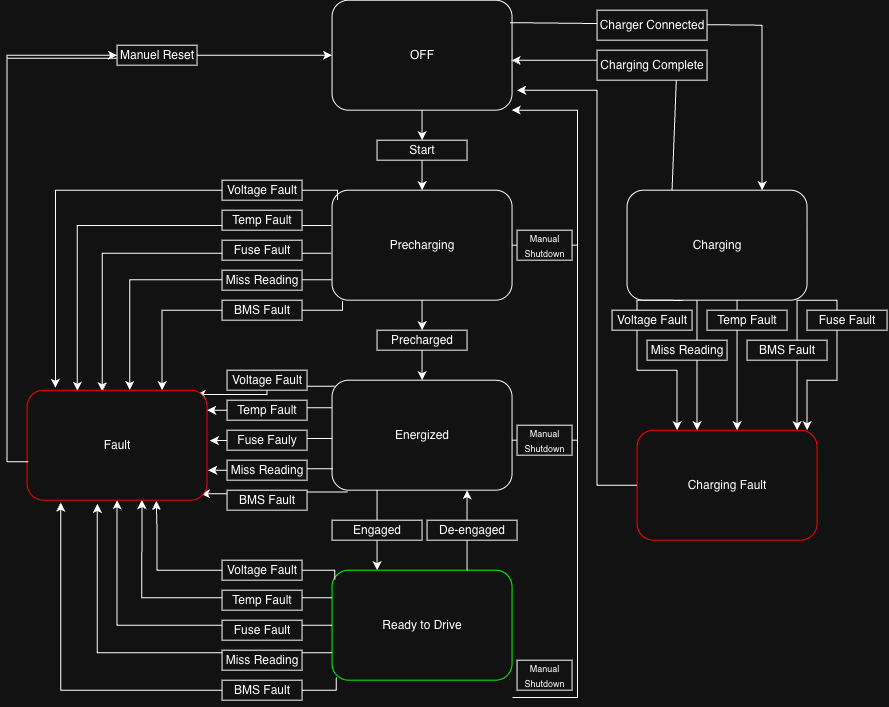

The diagram above was exported from draw.io. Its source (the exported page's mxGraphModel, read from the mxfile embedded in the PNG):
<mxGraphModel dx="870" dy="653" grid="1" gridSize="10" guides="1" tooltips="1" connect="1" arrows="1" fold="1" page="1" pageScale="1" pageWidth="850" pageHeight="1100" math="0" shadow="0">
  <root>
    <mxCell id="0" />
    <mxCell id="1" parent="0" />
    <mxCell id="1chu23QeM5HNwtmtij_F-1" parent="1" style="rounded=1;whiteSpace=wrap;html=1;" value="OFF" vertex="1">
      <mxGeometry height="110" width="180" x="335" y="100" as="geometry" />
    </mxCell>
    <mxCell id="1chu23QeM5HNwtmtij_F-2" edge="1" parent="1" source="1chu23QeM5HNwtmtij_F-13" style="endArrow=classic;html=1;rounded=0;exitX=0.5;exitY=1;exitDx=0;exitDy=0;" value="">
      <mxGeometry height="50" relative="1" width="50" as="geometry">
        <mxPoint x="355" y="430" as="sourcePoint" />
        <mxPoint x="425" y="290" as="targetPoint" />
      </mxGeometry>
    </mxCell>
    <mxCell id="1chu23QeM5HNwtmtij_F-15" edge="1" parent="1" source="1chu23QeM5HNwtmtij_F-1" style="endArrow=classic;html=1;rounded=0;exitX=0.5;exitY=1;exitDx=0;exitDy=0;" target="1chu23QeM5HNwtmtij_F-13" value="">
      <mxGeometry height="50" relative="1" width="50" as="geometry">
        <mxPoint x="425" y="210" as="sourcePoint" />
        <mxPoint x="425" y="290" as="targetPoint" />
      </mxGeometry>
    </mxCell>
    <mxCell id="1chu23QeM5HNwtmtij_F-13" parent="1" style="rounded=0;whiteSpace=wrap;html=1;" value="Start" vertex="1">
      <mxGeometry height="20" width="90" x="380" y="240" as="geometry" />
    </mxCell>
    <mxCell id="1chu23QeM5HNwtmtij_F-20" parent="1" style="rounded=1;whiteSpace=wrap;html=1;" value="Precharging" vertex="1">
      <mxGeometry height="110" width="180" x="335" y="290" as="geometry" />
    </mxCell>
    <mxCell id="1chu23QeM5HNwtmtij_F-21" edge="1" parent="1" source="1chu23QeM5HNwtmtij_F-23" style="endArrow=classic;html=1;rounded=0;exitX=0.5;exitY=1;exitDx=0;exitDy=0;" value="">
      <mxGeometry height="50" relative="1" width="50" as="geometry">
        <mxPoint x="355" y="620" as="sourcePoint" />
        <mxPoint x="425" y="480" as="targetPoint" />
      </mxGeometry>
    </mxCell>
    <mxCell id="1chu23QeM5HNwtmtij_F-22" edge="1" parent="1" source="1chu23QeM5HNwtmtij_F-20" style="endArrow=classic;html=1;rounded=0;exitX=0.5;exitY=1;exitDx=0;exitDy=0;" target="1chu23QeM5HNwtmtij_F-23" value="">
      <mxGeometry height="50" relative="1" width="50" as="geometry">
        <mxPoint x="425" y="400" as="sourcePoint" />
        <mxPoint x="425" y="480" as="targetPoint" />
      </mxGeometry>
    </mxCell>
    <mxCell id="1chu23QeM5HNwtmtij_F-23" parent="1" style="rounded=0;whiteSpace=wrap;html=1;" value="Precharged" vertex="1">
      <mxGeometry height="20" width="90" x="380" y="430" as="geometry" />
    </mxCell>
    <mxCell id="1chu23QeM5HNwtmtij_F-24" parent="1" style="rounded=1;whiteSpace=wrap;html=1;" value="Energized" vertex="1">
      <mxGeometry height="110" width="180" x="335" y="480" as="geometry" />
    </mxCell>
    <mxCell id="1chu23QeM5HNwtmtij_F-26" edge="1" parent="1" source="1chu23QeM5HNwtmtij_F-24" style="endArrow=classic;html=1;rounded=0;exitX=0.25;exitY=1;exitDx=0;exitDy=0;entryX=0.25;entryY=0;entryDx=0;entryDy=0;" target="1chu23QeM5HNwtmtij_F-28" value="">
      <mxGeometry height="50" relative="1" width="50" as="geometry">
        <mxPoint x="425" y="590" as="sourcePoint" />
        <mxPoint x="425" y="670" as="targetPoint" />
      </mxGeometry>
    </mxCell>
    <mxCell id="1chu23QeM5HNwtmtij_F-27" parent="1" style="rounded=0;whiteSpace=wrap;html=1;" value="Engaged" vertex="1">
      <mxGeometry height="20" width="90" x="335" y="620" as="geometry" />
    </mxCell>
    <mxCell id="1chu23QeM5HNwtmtij_F-28" parent="1" style="rounded=1;whiteSpace=wrap;html=1;strokeColor=light-dark(#000000,#00FF00);" value="Ready to Drive" vertex="1">
      <mxGeometry height="110" width="180" x="335" y="670" as="geometry" />
    </mxCell>
    <mxCell id="1chu23QeM5HNwtmtij_F-33" edge="1" parent="1" source="1chu23QeM5HNwtmtij_F-1" style="endArrow=classic;html=1;rounded=0;exitX=0.988;exitY=0.204;exitDx=0;exitDy=0;exitPerimeter=0;" value="">
      <mxGeometry height="50" relative="1" width="50" as="geometry">
        <Array as="points">
          <mxPoint x="765" y="125" />
        </Array>
        <mxPoint x="515" y="160" as="sourcePoint" />
        <mxPoint x="765" y="290" as="targetPoint" />
      </mxGeometry>
    </mxCell>
    <mxCell id="1chu23QeM5HNwtmtij_F-34" parent="1" style="rounded=1;whiteSpace=wrap;html=1;" value="Charging" vertex="1">
      <mxGeometry height="110" width="180" x="630" y="290" as="geometry" />
    </mxCell>
    <mxCell id="1chu23QeM5HNwtmtij_F-37" parent="1" style="rounded=0;whiteSpace=wrap;html=1;" value="Charger Connected" vertex="1">
      <mxGeometry height="30" width="110" x="600" y="110" as="geometry" />
    </mxCell>
    <mxCell id="1chu23QeM5HNwtmtij_F-40" edge="1" parent="1" source="1chu23QeM5HNwtmtij_F-34" style="endArrow=classic;html=1;rounded=0;exitX=0.25;exitY=0;exitDx=0;exitDy=0;entryX=0.998;entryY=0.547;entryDx=0;entryDy=0;entryPerimeter=0;" target="1chu23QeM5HNwtmtij_F-1" value="">
      <mxGeometry height="50" relative="1" width="50" as="geometry">
        <Array as="points">
          <mxPoint x="680" y="160" />
          <mxPoint x="600" y="160" />
        </Array>
        <mxPoint x="675" y="290" as="sourcePoint" />
        <mxPoint x="515" y="183" as="targetPoint" />
      </mxGeometry>
    </mxCell>
    <mxCell id="1chu23QeM5HNwtmtij_F-39" parent="1" style="rounded=0;whiteSpace=wrap;html=1;" value="Charging Complete" vertex="1">
      <mxGeometry height="30" width="110" x="600" y="150" as="geometry" />
    </mxCell>
    <mxCell id="1chu23QeM5HNwtmtij_F-41" edge="1" parent="1" source="1chu23QeM5HNwtmtij_F-20" style="endArrow=classic;html=1;rounded=0;exitX=-0.005;exitY=0.32;exitDx=0;exitDy=0;exitPerimeter=0;edgeStyle=orthogonalEdgeStyle;entryX=0.279;entryY=0.005;entryDx=0;entryDy=0;entryPerimeter=0;" target="1chu23QeM5HNwtmtij_F-119" value="">
      <mxGeometry height="50" relative="1" width="50" as="geometry">
        <mxPoint x="330" y="320" as="sourcePoint" />
        <mxPoint x="50" y="320" as="targetPoint" />
      </mxGeometry>
    </mxCell>
    <mxCell id="1chu23QeM5HNwtmtij_F-47" parent="1" style="rounded=0;whiteSpace=wrap;html=1;" value="Temp Fault" vertex="1">
      <mxGeometry height="20" width="80" x="225" y="310" as="geometry" />
    </mxCell>
    <mxCell id="1chu23QeM5HNwtmtij_F-49" edge="1" parent="1" source="1chu23QeM5HNwtmtij_F-20" style="endArrow=classic;html=1;rounded=0;exitX=-0.004;exitY=0.573;exitDx=0;exitDy=0;exitPerimeter=0;edgeStyle=orthogonalEdgeStyle;entryX=0.418;entryY=0.01;entryDx=0;entryDy=0;entryPerimeter=0;" target="1chu23QeM5HNwtmtij_F-119" value="">
      <mxGeometry height="50" relative="1" width="50" as="geometry">
        <mxPoint x="325" y="350" as="sourcePoint" />
        <mxPoint x="70" y="350" as="targetPoint" />
      </mxGeometry>
    </mxCell>
    <mxCell id="1chu23QeM5HNwtmtij_F-50" parent="1" style="rounded=0;whiteSpace=wrap;html=1;" value="Fuse Fault" vertex="1">
      <mxGeometry height="20" width="80" x="225" y="340" as="geometry" />
    </mxCell>
    <mxCell id="1chu23QeM5HNwtmtij_F-51" edge="1" parent="1" source="1chu23QeM5HNwtmtij_F-20" style="endArrow=classic;html=1;rounded=0;exitX=-0.001;exitY=0.815;exitDx=0;exitDy=0;exitPerimeter=0;edgeStyle=orthogonalEdgeStyle;entryX=0.571;entryY=-0.001;entryDx=0;entryDy=0;entryPerimeter=0;" target="1chu23QeM5HNwtmtij_F-119" value="">
      <mxGeometry height="50" relative="1" width="50" as="geometry">
        <mxPoint x="325" y="380" as="sourcePoint" />
        <mxPoint x="100" y="480" as="targetPoint" />
      </mxGeometry>
    </mxCell>
    <mxCell id="1chu23QeM5HNwtmtij_F-52" parent="1" style="rounded=0;whiteSpace=wrap;html=1;" value="Miss Reading" vertex="1">
      <mxGeometry height="20" width="80" x="225" y="370" as="geometry" />
    </mxCell>
    <mxCell id="1chu23QeM5HNwtmtij_F-53" edge="1" parent="1" source="1chu23QeM5HNwtmtij_F-20" style="endArrow=classic;html=1;rounded=0;exitX=0.058;exitY=1.009;exitDx=0;exitDy=0;exitPerimeter=0;edgeStyle=orthogonalEdgeStyle;entryX=0.75;entryY=0;entryDx=0;entryDy=0;" target="1chu23QeM5HNwtmtij_F-119" value="">
      <mxGeometry height="50" relative="1" width="50" as="geometry">
        <Array as="points">
          <mxPoint x="345.42" y="410" />
          <mxPoint x="165" y="410" />
        </Array>
        <mxPoint x="325" y="410" as="sourcePoint" />
        <mxPoint x="190" y="420" as="targetPoint" />
      </mxGeometry>
    </mxCell>
    <mxCell id="1chu23QeM5HNwtmtij_F-54" parent="1" style="rounded=0;whiteSpace=wrap;html=1;" value="BMS Fault" vertex="1">
      <mxGeometry height="20" width="80" x="225" y="400" as="geometry" />
    </mxCell>
    <mxCell id="1chu23QeM5HNwtmtij_F-55" edge="1" parent="1" source="1chu23QeM5HNwtmtij_F-20" style="endArrow=classic;html=1;rounded=0;exitX=0.03;exitY=0.088;exitDx=0;exitDy=0;exitPerimeter=0;edgeStyle=orthogonalEdgeStyle;entryX=0.158;entryY=-0.022;entryDx=0;entryDy=0;entryPerimeter=0;" target="1chu23QeM5HNwtmtij_F-119" value="">
      <mxGeometry height="50" relative="1" width="50" as="geometry">
        <Array as="points">
          <mxPoint x="340.39" y="290" />
          <mxPoint x="58.39" y="290" />
        </Array>
        <mxPoint x="325" y="290" as="sourcePoint" />
        <mxPoint x="57.72" y="440" as="targetPoint" />
      </mxGeometry>
    </mxCell>
    <mxCell id="1chu23QeM5HNwtmtij_F-56" parent="1" style="rounded=0;whiteSpace=wrap;html=1;" value="Voltage Fault" vertex="1">
      <mxGeometry height="20" width="80" x="225" y="280" as="geometry" />
    </mxCell>
    <mxCell id="1chu23QeM5HNwtmtij_F-98" edge="1" parent="1" source="1chu23QeM5HNwtmtij_F-24" style="endArrow=classic;html=1;rounded=0;exitX=0;exitY=0.25;exitDx=0;exitDy=0;edgeStyle=orthogonalEdgeStyle;entryX=1;entryY=0.182;entryDx=0;entryDy=0;entryPerimeter=0;" target="1chu23QeM5HNwtmtij_F-119" value="">
      <mxGeometry height="50" relative="1" width="50" as="geometry">
        <mxPoint x="330" y="510" as="sourcePoint" />
        <mxPoint x="200" y="510" as="targetPoint" />
      </mxGeometry>
    </mxCell>
    <mxCell id="1chu23QeM5HNwtmtij_F-99" parent="1" style="rounded=0;whiteSpace=wrap;html=1;" value="Temp Fault" vertex="1">
      <mxGeometry height="20" width="80" x="230" y="500" as="geometry" />
    </mxCell>
    <mxCell id="1chu23QeM5HNwtmtij_F-100" edge="1" parent="1" source="1chu23QeM5HNwtmtij_F-24" style="endArrow=classic;html=1;rounded=0;exitX=0.002;exitY=0.53;exitDx=0;exitDy=0;exitPerimeter=0;edgeStyle=orthogonalEdgeStyle;entryX=1.016;entryY=0.458;entryDx=0;entryDy=0;entryPerimeter=0;" target="1chu23QeM5HNwtmtij_F-119" value="">
      <mxGeometry height="50" relative="1" width="50" as="geometry">
        <mxPoint x="330" y="540" as="sourcePoint" />
        <mxPoint x="200" y="540" as="targetPoint" />
      </mxGeometry>
    </mxCell>
    <mxCell id="1chu23QeM5HNwtmtij_F-101" parent="1" style="rounded=0;whiteSpace=wrap;html=1;" value="Fuse Fauly" vertex="1">
      <mxGeometry height="20" width="80" x="230" y="530" as="geometry" />
    </mxCell>
    <mxCell id="1chu23QeM5HNwtmtij_F-102" edge="1" parent="1" source="1chu23QeM5HNwtmtij_F-24" style="endArrow=classic;html=1;rounded=0;exitX=0.005;exitY=0.805;exitDx=0;exitDy=0;exitPerimeter=0;edgeStyle=orthogonalEdgeStyle;entryX=1.006;entryY=0.727;entryDx=0;entryDy=0;entryPerimeter=0;" target="1chu23QeM5HNwtmtij_F-119" value="">
      <mxGeometry height="50" relative="1" width="50" as="geometry">
        <mxPoint x="330" y="570" as="sourcePoint" />
        <mxPoint x="200" y="570" as="targetPoint" />
      </mxGeometry>
    </mxCell>
    <mxCell id="1chu23QeM5HNwtmtij_F-103" parent="1" style="rounded=0;whiteSpace=wrap;html=1;" value="Miss Reading" vertex="1">
      <mxGeometry height="20" width="80" x="230" y="560" as="geometry" />
    </mxCell>
    <mxCell id="1chu23QeM5HNwtmtij_F-104" edge="1" parent="1" source="1chu23QeM5HNwtmtij_F-24" style="endArrow=classic;html=1;rounded=0;exitX=0.087;exitY=1.016;exitDx=0;exitDy=0;exitPerimeter=0;edgeStyle=orthogonalEdgeStyle;entryX=0.966;entryY=0.942;entryDx=0;entryDy=0;entryPerimeter=0;" target="1chu23QeM5HNwtmtij_F-119" value="">
      <mxGeometry height="50" relative="1" width="50" as="geometry">
        <Array as="points">
          <mxPoint x="260" y="591.79" />
          <mxPoint x="260" y="593.61" />
        </Array>
        <mxPoint x="330" y="600" as="sourcePoint" />
        <mxPoint x="200" y="600" as="targetPoint" />
      </mxGeometry>
    </mxCell>
    <mxCell id="1chu23QeM5HNwtmtij_F-105" parent="1" style="rounded=0;whiteSpace=wrap;html=1;" value="BMS Fault" vertex="1">
      <mxGeometry height="20" width="80" x="230" y="590" as="geometry" />
    </mxCell>
    <mxCell id="1chu23QeM5HNwtmtij_F-106" edge="1" parent="1" source="1chu23QeM5HNwtmtij_F-24" style="endArrow=classic;html=1;rounded=0;exitX=0.015;exitY=0.056;exitDx=0;exitDy=0;exitPerimeter=0;edgeStyle=orthogonalEdgeStyle;entryX=0.942;entryY=0.039;entryDx=0;entryDy=0;entryPerimeter=0;" target="1chu23QeM5HNwtmtij_F-119" value="">
      <mxGeometry height="50" relative="1" width="50" as="geometry">
        <Array as="points">
          <mxPoint x="270" y="486.19" />
          <mxPoint x="270" y="494.31" />
        </Array>
        <mxPoint x="330" y="480" as="sourcePoint" />
        <mxPoint x="170" y="480" as="targetPoint" />
      </mxGeometry>
    </mxCell>
    <mxCell id="1chu23QeM5HNwtmtij_F-107" parent="1" style="rounded=0;whiteSpace=wrap;html=1;" value="Voltage Fault" vertex="1">
      <mxGeometry height="20" width="80" x="230" y="470" as="geometry" />
    </mxCell>
    <mxCell id="1chu23QeM5HNwtmtij_F-108" edge="1" parent="1" source="1chu23QeM5HNwtmtij_F-28" style="endArrow=classic;html=1;rounded=0;exitX=0;exitY=0.25;exitDx=0;exitDy=0;edgeStyle=orthogonalEdgeStyle;entryX=0.638;entryY=0.998;entryDx=0;entryDy=0;entryPerimeter=0;" target="1chu23QeM5HNwtmtij_F-119" value="">
      <mxGeometry height="50" relative="1" width="50" as="geometry">
        <mxPoint x="325" y="700" as="sourcePoint" />
        <mxPoint x="140" y="690" as="targetPoint" />
      </mxGeometry>
    </mxCell>
    <mxCell id="1chu23QeM5HNwtmtij_F-109" parent="1" style="rounded=0;whiteSpace=wrap;html=1;" value="Temp Fault" vertex="1">
      <mxGeometry height="20" width="80" x="225" y="690" as="geometry" />
    </mxCell>
    <mxCell id="1chu23QeM5HNwtmtij_F-110" edge="1" parent="1" source="1chu23QeM5HNwtmtij_F-28" style="endArrow=classic;html=1;rounded=0;edgeStyle=orthogonalEdgeStyle;entryX=0.5;entryY=1;entryDx=0;entryDy=0;" target="1chu23QeM5HNwtmtij_F-119" value="">
      <mxGeometry height="50" relative="1" width="50" as="geometry">
        <mxPoint x="325" y="730" as="sourcePoint" />
        <mxPoint x="100" y="730" as="targetPoint" />
      </mxGeometry>
    </mxCell>
    <mxCell id="1chu23QeM5HNwtmtij_F-111" parent="1" style="rounded=0;whiteSpace=wrap;html=1;" value="Fuse Fault" vertex="1">
      <mxGeometry height="20" width="80" x="225" y="720" as="geometry" />
    </mxCell>
    <mxCell id="1chu23QeM5HNwtmtij_F-112" edge="1" parent="1" source="1chu23QeM5HNwtmtij_F-28" style="endArrow=classic;html=1;rounded=0;exitX=0;exitY=0.75;exitDx=0;exitDy=0;edgeStyle=orthogonalEdgeStyle;entryX=0.39;entryY=1.033;entryDx=0;entryDy=0;entryPerimeter=0;" target="1chu23QeM5HNwtmtij_F-119" value="">
      <mxGeometry height="50" relative="1" width="50" as="geometry">
        <mxPoint x="325" y="760" as="sourcePoint" />
        <mxPoint x="80" y="760" as="targetPoint" />
      </mxGeometry>
    </mxCell>
    <mxCell id="1chu23QeM5HNwtmtij_F-113" parent="1" style="rounded=0;whiteSpace=wrap;html=1;" value="Miss Reading" vertex="1">
      <mxGeometry height="20" width="80" x="225" y="750" as="geometry" />
    </mxCell>
    <mxCell id="1chu23QeM5HNwtmtij_F-114" edge="1" parent="1" source="1chu23QeM5HNwtmtij_F-28" style="endArrow=classic;html=1;rounded=0;exitX=0.023;exitY=0.975;exitDx=0;exitDy=0;exitPerimeter=0;edgeStyle=orthogonalEdgeStyle;entryX=0.187;entryY=1.022;entryDx=0;entryDy=0;entryPerimeter=0;" target="1chu23QeM5HNwtmtij_F-119" value="">
      <mxGeometry height="50" relative="1" width="50" as="geometry">
        <Array as="points">
          <mxPoint x="339.06" y="790" />
          <mxPoint x="63.65" y="790" />
        </Array>
        <mxPoint x="325" y="790" as="sourcePoint" />
        <mxPoint x="40" y="790" as="targetPoint" />
      </mxGeometry>
    </mxCell>
    <mxCell id="1chu23QeM5HNwtmtij_F-115" parent="1" style="rounded=0;whiteSpace=wrap;html=1;" value="BMS Fault" vertex="1">
      <mxGeometry height="20" width="80" x="225" y="780" as="geometry" />
    </mxCell>
    <mxCell id="1chu23QeM5HNwtmtij_F-116" edge="1" parent="1" source="1chu23QeM5HNwtmtij_F-28" style="endArrow=classic;html=1;rounded=0;exitX=0.015;exitY=0.087;exitDx=0;exitDy=0;exitPerimeter=0;edgeStyle=orthogonalEdgeStyle;entryX=0.718;entryY=1.007;entryDx=0;entryDy=0;entryPerimeter=0;" target="1chu23QeM5HNwtmtij_F-119" value="">
      <mxGeometry height="50" relative="1" width="50" as="geometry">
        <Array as="points">
          <mxPoint x="337.68" y="670" />
          <mxPoint x="160.02" y="670" />
          <mxPoint x="160.02" y="630" />
          <mxPoint x="159.2" y="630" />
        </Array>
        <mxPoint x="325" y="670" as="sourcePoint" />
        <mxPoint x="160" y="610" as="targetPoint" />
      </mxGeometry>
    </mxCell>
    <mxCell id="1chu23QeM5HNwtmtij_F-117" parent="1" style="rounded=0;whiteSpace=wrap;html=1;" value="Voltage Fault" vertex="1">
      <mxGeometry height="20" width="80" x="225" y="660" as="geometry" />
    </mxCell>
    <mxCell id="1chu23QeM5HNwtmtij_F-119" parent="1" style="rounded=1;whiteSpace=wrap;html=1;strokeColor=light-dark(#000000,#FF0000);" value="Fault" vertex="1">
      <mxGeometry height="110" width="180" x="30" y="490" as="geometry" />
    </mxCell>
    <mxCell id="1chu23QeM5HNwtmtij_F-122" edge="1" parent="1" source="1chu23QeM5HNwtmtij_F-123" style="endArrow=classic;html=1;rounded=0;edgeStyle=orthogonalEdgeStyle;exitX=0.007;exitY=0.651;exitDx=0;exitDy=0;exitPerimeter=0;entryX=0;entryY=0.5;entryDx=0;entryDy=0;" target="1chu23QeM5HNwtmtij_F-1" value="">
      <mxGeometry height="50" relative="1" width="50" as="geometry">
        <Array as="points">
          <mxPoint x="10" y="155.04" />
        </Array>
        <mxPoint y="560" as="sourcePoint" />
        <mxPoint x="10" y="160" as="targetPoint" />
      </mxGeometry>
    </mxCell>
    <mxCell id="1chu23QeM5HNwtmtij_F-124" edge="1" parent="1" source="1chu23QeM5HNwtmtij_F-119" style="endArrow=classic;html=1;rounded=0;edgeStyle=orthogonalEdgeStyle;exitX=0.007;exitY=0.651;exitDx=0;exitDy=0;exitPerimeter=0;entryX=0;entryY=0.5;entryDx=0;entryDy=0;" target="1chu23QeM5HNwtmtij_F-123" value="">
      <mxGeometry height="50" relative="1" width="50" as="geometry">
        <Array as="points">
          <mxPoint x="10" y="561.6" />
        </Array>
        <mxPoint x="31" y="562" as="sourcePoint" />
        <mxPoint x="335" y="155" as="targetPoint" />
      </mxGeometry>
    </mxCell>
    <mxCell id="1chu23QeM5HNwtmtij_F-123" parent="1" style="rounded=0;whiteSpace=wrap;html=1;" value="Manuel Reset" vertex="1">
      <mxGeometry height="20" width="80" x="120" y="145" as="geometry" />
    </mxCell>
    <mxCell id="1chu23QeM5HNwtmtij_F-126" edge="1" parent="1" source="1chu23QeM5HNwtmtij_F-28" style="endArrow=classic;html=1;rounded=0;exitX=0.75;exitY=0;exitDx=0;exitDy=0;entryX=0.75;entryY=1;entryDx=0;entryDy=0;" target="1chu23QeM5HNwtmtij_F-24" value="">
      <mxGeometry height="50" relative="1" width="50" as="geometry">
        <mxPoint x="540" y="580" as="sourcePoint" />
        <mxPoint x="540" y="660" as="targetPoint" />
      </mxGeometry>
    </mxCell>
    <mxCell id="1chu23QeM5HNwtmtij_F-127" parent="1" style="rounded=0;whiteSpace=wrap;html=1;" value="De-engaged" vertex="1">
      <mxGeometry height="20" width="90" x="430" y="620" as="geometry" />
    </mxCell>
    <mxCell id="1chu23QeM5HNwtmtij_F-128" edge="1" parent="1" style="endArrow=classic;html=1;rounded=0;edgeStyle=orthogonalEdgeStyle;exitX=1;exitY=0.5;exitDx=0;exitDy=0;entryX=0.996;entryY=0.342;entryDx=0;entryDy=0;entryPerimeter=0;" value="">
      <mxGeometry height="50" relative="1" width="50" as="geometry">
        <Array as="points">
          <mxPoint x="580.36" y="797.3900000000001" />
          <mxPoint x="580.36" y="210.02" />
        </Array>
        <mxPoint x="515.36" y="797.3900000000001" as="sourcePoint" />
        <mxPoint x="514.64" y="210.01000000000002" as="targetPoint" />
      </mxGeometry>
    </mxCell>
    <mxCell id="1chu23QeM5HNwtmtij_F-130" edge="1" parent="1" style="endArrow=none;html=1;rounded=0;" value="">
      <mxGeometry height="50" relative="1" width="50" as="geometry">
        <mxPoint x="515" y="540" as="sourcePoint" />
        <mxPoint x="580" y="540" as="targetPoint" />
      </mxGeometry>
    </mxCell>
    <mxCell id="1chu23QeM5HNwtmtij_F-131" edge="1" parent="1" source="1chu23QeM5HNwtmtij_F-161" style="endArrow=none;html=1;rounded=0;" value="">
      <mxGeometry height="50" relative="1" width="50" as="geometry">
        <mxPoint x="515" y="345" as="sourcePoint" />
        <mxPoint x="580" y="345" as="targetPoint" />
      </mxGeometry>
    </mxCell>
    <mxCell id="1chu23QeM5HNwtmtij_F-139" edge="1" parent="1" style="endArrow=classic;html=1;rounded=0;exitX=0.142;exitY=1.002;exitDx=0;exitDy=0;exitPerimeter=0;" value="">
      <mxGeometry height="50" relative="1" width="50" as="geometry">
        <Array as="points">
          <mxPoint x="640" y="400" />
          <mxPoint x="640" y="470" />
          <mxPoint x="680" y="470" />
        </Array>
        <mxPoint x="685.5600000000002" y="400.22" as="sourcePoint" />
        <mxPoint x="680" y="530" as="targetPoint" />
      </mxGeometry>
    </mxCell>
    <mxCell id="1chu23QeM5HNwtmtij_F-140" edge="1" parent="1" style="endArrow=classic;html=1;rounded=0;exitX=0.25;exitY=1;exitDx=0;exitDy=0;" value="">
      <mxGeometry height="50" relative="1" width="50" as="geometry">
        <Array as="points">
          <mxPoint x="700" y="480" />
        </Array>
        <mxPoint x="700" y="400" as="sourcePoint" />
        <mxPoint x="700" y="530" as="targetPoint" />
      </mxGeometry>
    </mxCell>
    <mxCell id="1chu23QeM5HNwtmtij_F-142" edge="1" parent="1" style="endArrow=classic;html=1;rounded=0;exitX=0.5;exitY=1;exitDx=0;exitDy=0;" value="">
      <mxGeometry height="50" relative="1" width="50" as="geometry">
        <mxPoint x="740" y="400" as="sourcePoint" />
        <mxPoint x="740" y="530" as="targetPoint" />
      </mxGeometry>
    </mxCell>
    <mxCell id="1chu23QeM5HNwtmtij_F-143" parent="1" style="rounded=0;whiteSpace=wrap;html=1;" value="Temp Fault" vertex="1">
      <mxGeometry height="20" width="80" x="710" y="410" as="geometry" />
    </mxCell>
    <mxCell id="1chu23QeM5HNwtmtij_F-146" parent="1" style="rounded=0;whiteSpace=wrap;html=1;" value="Miss Reading" vertex="1">
      <mxGeometry height="20" width="80" x="650" y="440" as="geometry" />
    </mxCell>
    <mxCell id="1chu23QeM5HNwtmtij_F-147" parent="1" style="rounded=0;whiteSpace=wrap;html=1;" value="Voltage Fault" vertex="1">
      <mxGeometry height="20" width="80" x="615" y="410" as="geometry" />
    </mxCell>
    <mxCell id="1chu23QeM5HNwtmtij_F-149" edge="1" parent="1" style="endArrow=classic;html=1;rounded=0;exitX=0.75;exitY=1;exitDx=0;exitDy=0;" value="">
      <mxGeometry height="50" relative="1" width="50" as="geometry">
        <mxPoint x="800" y="400" as="sourcePoint" />
        <mxPoint x="800" y="530" as="targetPoint" />
      </mxGeometry>
    </mxCell>
    <mxCell id="1chu23QeM5HNwtmtij_F-150" parent="1" style="rounded=0;whiteSpace=wrap;html=1;" value="BMS Fault" vertex="1">
      <mxGeometry height="20" width="80" x="750" y="440" as="geometry" />
    </mxCell>
    <mxCell id="1chu23QeM5HNwtmtij_F-151" edge="1" parent="1" style="endArrow=classic;html=1;rounded=0;entryX=0.944;entryY=0;entryDx=0;entryDy=0;entryPerimeter=0;" target="1chu23QeM5HNwtmtij_F-154" value="">
      <mxGeometry height="50" relative="1" width="50" as="geometry">
        <Array as="points">
          <mxPoint x="840" y="400" />
          <mxPoint x="840" y="480" />
          <mxPoint x="810" y="480" />
        </Array>
        <mxPoint x="800" y="400" as="sourcePoint" />
        <mxPoint x="800" y="530" as="targetPoint" />
      </mxGeometry>
    </mxCell>
    <mxCell id="1chu23QeM5HNwtmtij_F-152" parent="1" style="rounded=0;whiteSpace=wrap;html=1;" value="Fuse Fault" vertex="1">
      <mxGeometry height="20" width="80" x="810" y="410" as="geometry" />
    </mxCell>
    <mxCell id="1chu23QeM5HNwtmtij_F-154" parent="1" style="rounded=1;whiteSpace=wrap;html=1;strokeColor=light-dark(#000000,#FF0000);" value="Charging Fault" vertex="1">
      <mxGeometry height="110" width="180" x="640" y="530" as="geometry" />
    </mxCell>
    <mxCell id="1chu23QeM5HNwtmtij_F-155" edge="1" parent="1" source="1chu23QeM5HNwtmtij_F-154" style="endArrow=classic;html=1;rounded=0;exitX=0;exitY=0.5;exitDx=0;exitDy=0;" value="">
      <mxGeometry height="50" relative="1" width="50" as="geometry">
        <Array as="points">
          <mxPoint x="600" y="585" />
          <mxPoint x="600" y="190" />
        </Array>
        <mxPoint x="560" y="560" as="sourcePoint" />
        <mxPoint x="520" y="190" as="targetPoint" />
      </mxGeometry>
    </mxCell>
    <mxCell id="1chu23QeM5HNwtmtij_F-158" parent="1" style="rounded=0;whiteSpace=wrap;html=1;" value="&lt;font style=&quot;font-size: 9px;&quot;&gt;Manual Shutdown&lt;/font&gt;" vertex="1">
      <mxGeometry height="30" width="55" x="520" y="525" as="geometry" />
    </mxCell>
    <mxCell id="1chu23QeM5HNwtmtij_F-159" parent="1" style="rounded=0;whiteSpace=wrap;html=1;" value="&lt;font style=&quot;font-size: 9px;&quot;&gt;Manual Shutdown&lt;/font&gt;" vertex="1">
      <mxGeometry height="30" width="55" x="520" y="760" as="geometry" />
    </mxCell>
    <mxCell id="1chu23QeM5HNwtmtij_F-162" edge="1" parent="1" style="endArrow=none;html=1;rounded=0;" target="1chu23QeM5HNwtmtij_F-161" value="">
      <mxGeometry height="50" relative="1" width="50" as="geometry">
        <mxPoint x="515" y="345" as="sourcePoint" />
        <mxPoint x="580" y="345" as="targetPoint" />
      </mxGeometry>
    </mxCell>
    <mxCell id="1chu23QeM5HNwtmtij_F-161" parent="1" style="rounded=0;whiteSpace=wrap;html=1;" value="&lt;font style=&quot;font-size: 9px;&quot;&gt;Manual Shutdown&lt;/font&gt;" vertex="1">
      <mxGeometry height="30" width="55" x="520" y="330" as="geometry" />
    </mxCell>
  </root>
</mxGraphModel>